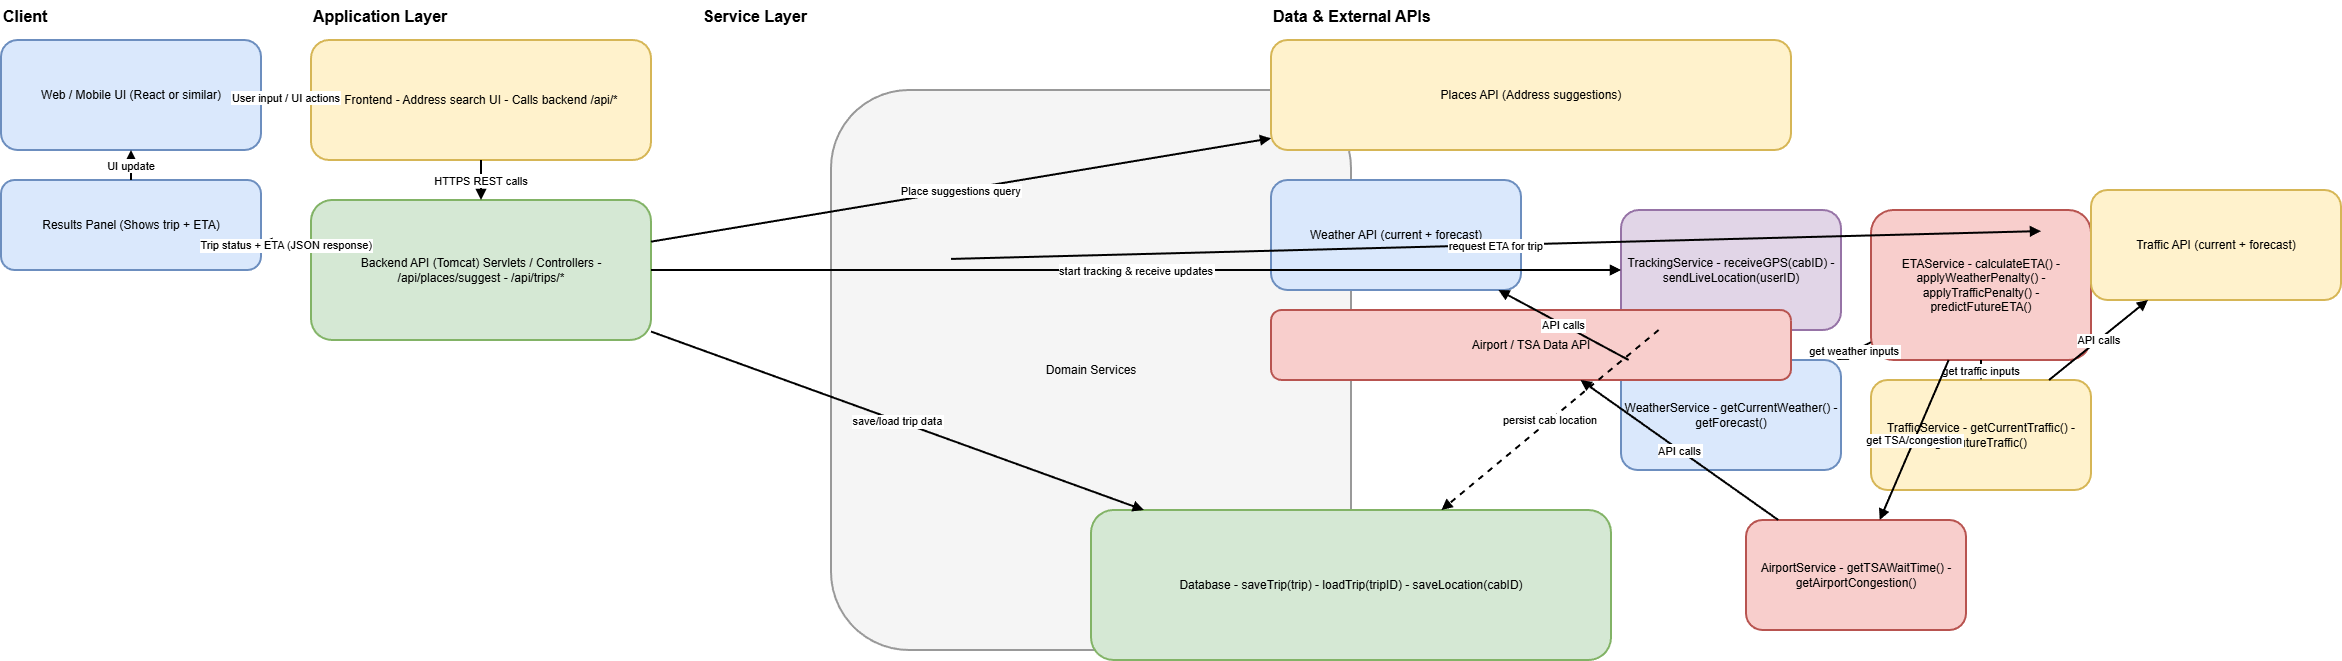

The diagram above was exported from draw.io. Its source (the exported page's mxGraphModel, read from the mxfile embedded in the PNG):
<mxGraphModel dx="1426" dy="785" grid="1" gridSize="10" guides="1" tooltips="1" connect="1" arrows="1" fold="1" page="1" pageScale="1" pageWidth="1920" pageHeight="1080" math="0" shadow="0">
  <root>
    <mxCell id="0" />
    <mxCell id="1" parent="0" />
    <mxCell id="1ab1f6213c4a40ce" parent="1" style="text;html=1;strokeColor=none;fillColor=none;fontStyle=1;fontSize=16;" value="Client" vertex="1">
      <mxGeometry height="30" width="260" x="60" y="20" as="geometry" />
    </mxCell>
    <mxCell id="9a7669818fc84619" parent="1" style="text;html=1;strokeColor=none;fillColor=none;fontStyle=1;fontSize=16;" value="Application Layer" vertex="1">
      <mxGeometry height="30" width="340" x="370" y="20" as="geometry" />
    </mxCell>
    <mxCell id="61be6bbca9de4f28" parent="1" style="text;html=1;strokeColor=none;fillColor=none;fontStyle=1;fontSize=16;" value="Service Layer" vertex="1">
      <mxGeometry height="30" width="520" x="760" y="20" as="geometry" />
    </mxCell>
    <mxCell id="3f6d516063df4fb0" parent="1" style="text;html=1;strokeColor=none;fillColor=none;fontStyle=1;fontSize=16;" value="Data &amp; External APIs" vertex="1">
      <mxGeometry height="30" width="520" x="1330" y="20" as="geometry" />
    </mxCell>
    <mxCell id="f30197b614024a96" parent="1" style="rounded=1;whiteSpace=wrap;html=1;strokeWidth=2;fillColor=#dae8fc;strokeColor=#6c8ebf;" value="Web / Mobile UI (React or similar)" vertex="1">
      <mxGeometry height="110" width="260" x="60" y="60" as="geometry" />
    </mxCell>
    <mxCell id="438faf3bdcec4b46" parent="1" style="rounded=1;whiteSpace=wrap;html=1;strokeWidth=2;fillColor=#dae8fc;strokeColor=#6c8ebf;" value="Results Panel (Shows trip + ETA)" vertex="1">
      <mxGeometry height="90" width="260" x="60" y="200" as="geometry" />
    </mxCell>
    <mxCell id="a3a558d99fd24851" parent="1" style="rounded=1;whiteSpace=wrap;html=1;strokeWidth=2;fillColor=#fff2cc;strokeColor=#d6b656;" value="Frontend - Address search UI - Calls backend /api/*" vertex="1">
      <mxGeometry height="120" width="340" x="370" y="60" as="geometry" />
    </mxCell>
    <mxCell id="22addfaafc314141" parent="1" style="rounded=1;whiteSpace=wrap;html=1;strokeWidth=2;fillColor=#d5e8d4;strokeColor=#82b366;" value="Backend API (Tomcat) Servlets / Controllers - /api/places/suggest - /api/trips/*" vertex="1">
      <mxGeometry height="140" width="340" x="370" y="220" as="geometry" />
    </mxCell>
    <mxCell id="e1f4770e54bc4d48" parent="1" style="rounded=1;whiteSpace=wrap;html=1;strokeWidth=2;fillColor=#f5f5f5;strokeColor=#999999;" value="Domain Services" vertex="1">
      <mxGeometry height="560" width="520" x="890" y="110" as="geometry" />
    </mxCell>
    <mxCell id="bbf2e36eaf9e49db" parent="e1f4770e54bc4d48" style="rounded=1;whiteSpace=wrap;html=1;strokeWidth=2;fillColor=#e1d5e7;strokeColor=#9673a6;" value="TrackingService - receiveGPS(cabID) - sendLiveLocation(userID)" vertex="1">
      <mxGeometry height="120" width="220" x="790" y="120" as="geometry" />
    </mxCell>
    <mxCell id="bfcf2f4ca8004f44" parent="e1f4770e54bc4d48" style="rounded=1;whiteSpace=wrap;html=1;strokeWidth=2;fillColor=#f8cecc;strokeColor=#b85450;" value="ETAService - calculateETA() - applyWeatherPenalty() - applyTrafficPenalty() - predictFutureETA()" vertex="1">
      <mxGeometry height="150" width="220" x="1040" y="120" as="geometry" />
    </mxCell>
    <mxCell id="569c2802bd71409c" parent="e1f4770e54bc4d48" style="rounded=1;whiteSpace=wrap;html=1;strokeWidth=2;fillColor=#dae8fc;strokeColor=#6c8ebf;" value="WeatherService - getCurrentWeather() - getForecast()" vertex="1">
      <mxGeometry height="110" width="220" x="790" y="270" as="geometry" />
    </mxCell>
    <mxCell id="9848e653f3064b45" parent="e1f4770e54bc4d48" style="rounded=1;whiteSpace=wrap;html=1;strokeWidth=2;fillColor=#fff2cc;strokeColor=#d6b656;" value="TrafficService - getCurrentTraffic() - getFutureTraffic()" vertex="1">
      <mxGeometry height="110" width="220" x="1040" y="290" as="geometry" />
    </mxCell>
    <mxCell id="cbd55b2e22584a5c" parent="e1f4770e54bc4d48" style="rounded=1;whiteSpace=wrap;html=1;strokeWidth=2;fillColor=#f8cecc;strokeColor=#b85450;" value="AirportService - getTSAWaitTime() - getAirportCongestion()" vertex="1">
      <mxGeometry height="110" width="220" x="915" y="430" as="geometry" />
    </mxCell>
    <mxCell id="3f0f55deb90f41d3" parent="1" style="rounded=1;whiteSpace=wrap;html=1;strokeWidth=2;fillColor=#d5e8d4;strokeColor=#82b366;" value="Database - saveTrip(trip) - loadTrip(tripID) - saveLocation(cabID)" vertex="1">
      <mxGeometry height="150" width="520" x="1150" y="530" as="geometry" />
    </mxCell>
    <mxCell id="0c9f14640a0a4691" parent="1" style="rounded=1;whiteSpace=wrap;html=1;strokeWidth=2;fillColor=#fff2cc;strokeColor=#d6b656;" value="Places API (Address suggestions)" vertex="1">
      <mxGeometry height="110" width="520" x="1330" y="60" as="geometry" />
    </mxCell>
    <mxCell id="5e492698d23e41bf" parent="1" style="rounded=1;whiteSpace=wrap;html=1;strokeWidth=2;fillColor=#dae8fc;strokeColor=#6c8ebf;" value="Weather API (current + forecast)" vertex="1">
      <mxGeometry height="110" width="250" x="1330" y="200" as="geometry" />
    </mxCell>
    <mxCell id="676c5fd7aa644cb4" parent="1" style="rounded=1;whiteSpace=wrap;html=1;strokeWidth=2;fillColor=#fff2cc;strokeColor=#d6b656;" value="Traffic API (current + forecast)" vertex="1">
      <mxGeometry height="110" width="250" x="2150" y="210" as="geometry" />
    </mxCell>
    <mxCell id="566a0ed809bd4e3c" parent="1" style="rounded=1;whiteSpace=wrap;html=1;strokeWidth=2;fillColor=#f8cecc;strokeColor=#b85450;" value="Airport / TSA Data API" vertex="1">
      <mxGeometry height="70" width="520" x="1330" y="330" as="geometry" />
    </mxCell>
    <mxCell id="b052f1108d4f4b7e" edge="1" parent="1" source="f30197b614024a96" style="endArrow=block;endFill=1;rounded=1;strokeWidth=2;" target="a3a558d99fd24851" value="User input / UI actions">
      <mxGeometry relative="1" as="geometry" />
    </mxCell>
    <mxCell id="51557af0154a46d0" edge="1" parent="1" source="a3a558d99fd24851" style="endArrow=block;endFill=1;rounded=1;strokeWidth=2;" target="22addfaafc314141" value="HTTPS REST calls">
      <mxGeometry relative="1" as="geometry" />
    </mxCell>
    <mxCell id="326bf101f9124915" edge="1" parent="1" source="22addfaafc314141" style="endArrow=block;endFill=1;rounded=1;strokeWidth=2;" target="0c9f14640a0a4691" value="Place suggestions query">
      <mxGeometry relative="1" as="geometry" />
    </mxCell>
    <mxCell id="bb0847d5884547a7" edge="1" parent="1" source="22addfaafc314141" style="endArrow=block;endFill=1;rounded=1;strokeWidth=2;dashed=0;" target="bbf2e36eaf9e49db" value="start tracking &amp; receive updates">
      <mxGeometry relative="1" as="geometry" />
    </mxCell>
    <mxCell id="81ab654a19294fe7" edge="1" parent="1" style="endArrow=block;endFill=1;rounded=1;strokeWidth=2;" value="request ETA for trip">
      <mxGeometry relative="1" as="geometry">
        <mxPoint x="1010" y="278.92693430656936" as="sourcePoint" />
        <mxPoint x="2100" y="251.0802189781023" as="targetPoint" />
      </mxGeometry>
    </mxCell>
    <mxCell id="e453390d83a543f0" edge="1" parent="1" source="22addfaafc314141" style="endArrow=block;endFill=1;rounded=1;strokeWidth=2;" target="3f0f55deb90f41d3" value="save/load trip data">
      <mxGeometry relative="1" as="geometry" />
    </mxCell>
    <mxCell id="68ccfec7c2f64bc8" edge="1" parent="1" source="bbf2e36eaf9e49db" style="endArrow=block;endFill=1;rounded=1;strokeWidth=2;dashed=1;" target="3f0f55deb90f41d3" value="persist cab location">
      <mxGeometry relative="1" as="geometry" />
    </mxCell>
    <mxCell id="bd0193ccbe614af7" edge="1" parent="1" source="bfcf2f4ca8004f44" style="endArrow=block;endFill=1;rounded=1;strokeWidth=2;" target="569c2802bd71409c" value="get weather inputs">
      <mxGeometry relative="1" as="geometry" />
    </mxCell>
    <mxCell id="f00cc721815e4705" edge="1" parent="1" source="bfcf2f4ca8004f44" style="endArrow=block;endFill=1;rounded=1;strokeWidth=2;" target="9848e653f3064b45" value="get traffic inputs">
      <mxGeometry relative="1" as="geometry" />
    </mxCell>
    <mxCell id="0cc5a0a8d4d94f02" edge="1" parent="1" source="bfcf2f4ca8004f44" style="endArrow=block;endFill=1;rounded=1;strokeWidth=2;" target="cbd55b2e22584a5c" value="get TSA/congestion">
      <mxGeometry relative="1" as="geometry" />
    </mxCell>
    <mxCell id="1ef8c37a4dac416e" edge="1" parent="1" source="569c2802bd71409c" style="endArrow=block;endFill=1;rounded=1;strokeWidth=2;" target="5e492698d23e41bf" value="API calls">
      <mxGeometry relative="1" as="geometry" />
    </mxCell>
    <mxCell id="ed654e5cf3194af3" edge="1" parent="1" source="9848e653f3064b45" style="endArrow=block;endFill=1;rounded=1;strokeWidth=2;" target="676c5fd7aa644cb4" value="API calls">
      <mxGeometry relative="1" as="geometry" />
    </mxCell>
    <mxCell id="9b2b56d87c4d4413" edge="1" parent="1" source="cbd55b2e22584a5c" style="endArrow=block;endFill=1;rounded=1;strokeWidth=2;" target="566a0ed809bd4e3c" value="API calls">
      <mxGeometry relative="1" as="geometry" />
    </mxCell>
    <mxCell id="4d9e68b695a74f5c" edge="1" parent="1" source="22addfaafc314141" style="endArrow=block;endFill=1;rounded=1;strokeWidth=2;" target="438faf3bdcec4b46" value="Trip status + ETA (JSON response)">
      <mxGeometry relative="1" as="geometry" />
    </mxCell>
    <mxCell id="7d71f1844a8c4cfa" edge="1" parent="1" source="438faf3bdcec4b46" style="endArrow=block;endFill=1;rounded=1;strokeWidth=2;" target="f30197b614024a96" value="UI update">
      <mxGeometry relative="1" as="geometry" />
    </mxCell>
  </root>
</mxGraphModel>